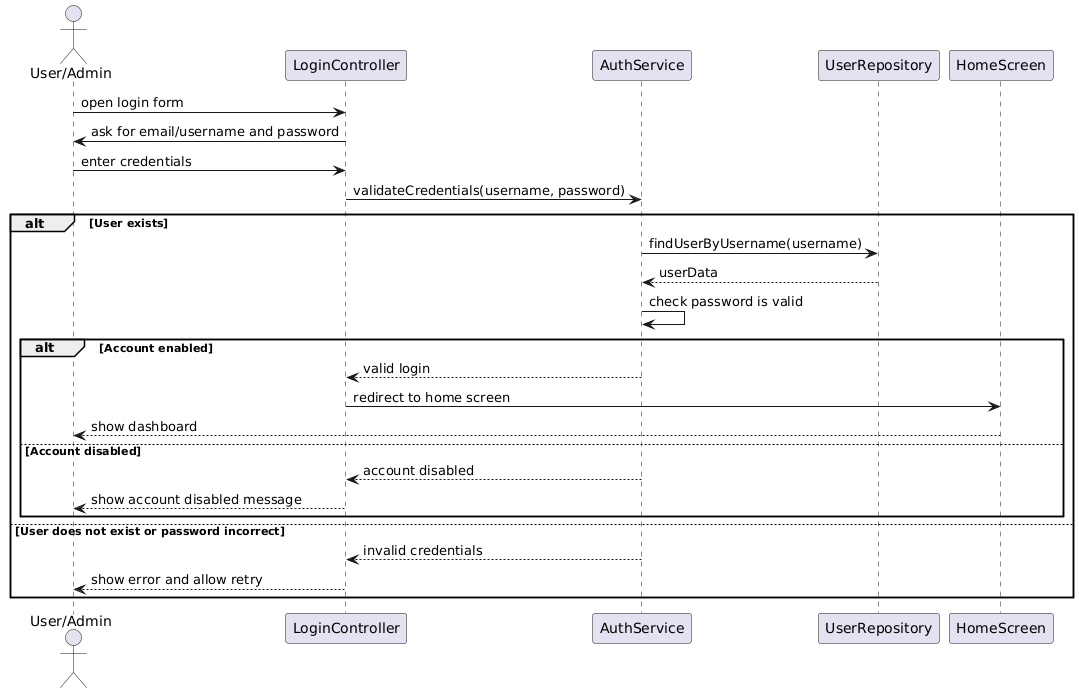

The diagram above was rendered by PlantUML. Its source (embedded in the PNG):
@startuml
actor "User/Admin" as User
participant "LoginController" as LC
participant "AuthService" as AS
participant "UserRepository" as UR
participant "HomeScreen" as HS

User -> LC : open login form
LC -> User : ask for email/username and password
User -> LC : enter credentials
LC -> AS : validateCredentials(username, password)

alt User exists
    AS -> UR : findUserByUsername(username)
    UR --> AS : userData
    AS -> AS : check password is valid

    alt Account enabled
        AS --> LC : valid login
        LC -> HS : redirect to home screen
        HS --> User : show dashboard
    else Account disabled
        AS --> LC : account disabled
        LC --> User : show account disabled message
    end

else User does not exist or password incorrect
    AS --> LC : invalid credentials
    LC --> User : show error and allow retry
end
@enduml